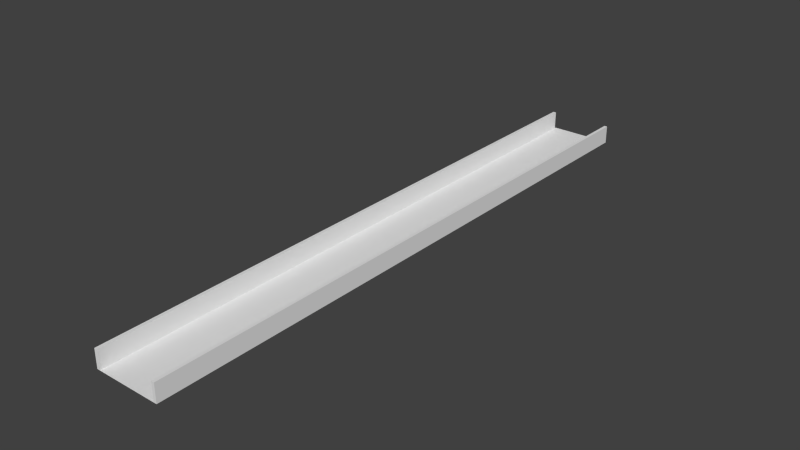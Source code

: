 # Source: LandTest.blend  (saved by Blender 2.73.0; exported with 4.5.12 LTS)
import bpy
from mathutils import Matrix  # noqa: F401  (used for matrix-valued properties, if any)

bpy.ops.wm.read_factory_settings(use_empty=True)
scene = bpy.context.scene
scene.name = 'Scene'

# ---- collections
col_collection_1 = bpy.data.collections.new('Collection 1'); scene.collection.children.link(col_collection_1)

# ---- world
world_world = bpy.data.worlds.new('World'); scene.world = world_world
world_world.color = (0.05088, 0.05088, 0.05088)
world_world.use_sun_shadow = False
world_world.sun_shadow_jitter_overblur = 0.0
world_world.cycles.sampling_method = 'MANUAL'
world_world.cycles.sample_map_resolution = 256

# ---- meshes
me_plane = bpy.data.meshes.new('Plane')
me_plane.from_pydata([(-1.0, 0.0, 0.0), (1.0, 0.0, 0.0), (-1.0, 2.0, 0.0), (1.0, 2.0, 0.0), (-1.1, 0.0, 0.0), (-1.1, 1.995, 0.0), (-1.0, 1.995, 0.0), (-1.0, 0.0, 0.0), (-1.1, 0.0, 1.2), (-1.1, 1.995, 1.2), (-1.0, 1.995, 1.2), (-1.0, 0.0, 1.2), (1.0, 0.0, 0.0), (1.0, 1.995, 0.0), (1.1, 1.995, 0.0), (1.1, 0.0, 0.0), (1.0, 0.0, 1.2), (1.0, 1.995, 1.2), (1.1, 1.995, 1.2), (1.1, 0.0, 1.2)], [], [(0, 1, 3, 2), (8, 9, 5, 4), (9, 10, 6, 5), (10, 11, 7, 6), (11, 8, 4, 7), (4, 5, 6, 7), (11, 10, 9, 8), (16, 17, 13, 12), (17, 18, 14, 13), (18, 19, 15, 14), (19, 16, 12, 15), (12, 13, 14, 15), (19, 18, 17, 16)])
me_plane.use_remesh_preserve_volume = False
me_plane.use_remesh_preserve_attributes = False
me_plane.use_mirror_vertex_groups = False
me_plane.update()

# ---- objects
ob_plane = bpy.data.objects.new('Plane', me_plane)

# ---- transforms, parenting, visibility, modifiers, constraints
ob_plane.location = (0.0, 0.0, 0.0)
ob_plane.scale = (20.0, 200.0, 10.0)
ob_plane.lineart.crease_threshold = 0.0

# ---- collection membership
col_collection_1.objects.link(ob_plane)

# ---- scene / render settings (as saved in the file)
scene.frame_start = 1; scene.frame_end = 250; scene.frame_set(1)
scene.render.engine = 'BLENDER_EEVEE_NEXT'
scene.render.resolution_percentage = 50
scene.render.dither_intensity = 0.0
scene.cycles.use_denoising = False
scene.cycles.samples = 10
scene.cycles.sampling_pattern = 'TABULATED_SOBOL'
scene.cycles.light_sampling_threshold = 0.0
scene.cycles.use_adaptive_sampling = False
scene.cycles.use_light_tree = False
scene.cycles.blur_glossy = 0.0
scene.cycles.pixel_filter_type = 'GAUSSIAN'
scene.cycles.sample_clamp_indirect = 0.0
scene.view_settings.view_transform = 'Standard'
bpy.context.view_layer.update()

# ---- added for rendering (the .blend has no active camera and no usable light): camera, sun
cam_auto = bpy.data.cameras.new('AutoCamera')
cam_auto.lens = 50.0
cam_auto.sensor_width = 36.0
cam_auto.clip_end = 6537.13
ob_auto_camera = bpy.data.objects.new('AutoCamera', cam_auto)
scene.collection.objects.link(ob_auto_camera)
ob_auto_camera.location = (372.488, -246.985, 303.99)
ob_auto_camera.rotation_euler = (1.09748, -7.21219e-08, 0.694738)
scene.camera = ob_auto_camera
light_auto_sun = bpy.data.lights.new('AutoSun', 'SUN')
light_auto_sun.energy = 3.0
light_auto_sun.angle = 0.0523599
ob_auto_sun = bpy.data.objects.new('AutoSun', light_auto_sun)
scene.collection.objects.link(ob_auto_sun)
ob_auto_sun.rotation_euler = (0.872665, 0.174533, 0.523599)
bpy.context.view_layer.update()
